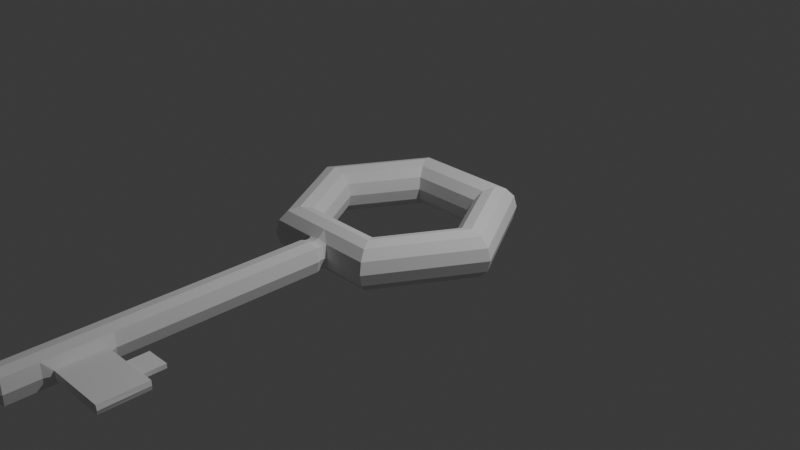 # Source: key.blend  (saved by Blender 4.3.34; exported with 4.5.12 LTS)
import bpy
from mathutils import Matrix  # noqa: F401  (used for matrix-valued properties, if any)

bpy.ops.wm.read_factory_settings(use_empty=True)
scene = bpy.context.scene
scene.name = 'Scene'

# ---- collections
col_collection = bpy.data.collections.new('Collection'); scene.collection.children.link(col_collection)

# ---- world
world_world = bpy.data.worlds.new('World'); scene.world = world_world
world_world.use_nodes = True; world_world.node_tree.nodes.clear()
_N = world_world.node_tree.nodes; _L = world_world.node_tree.links
n0 = _N.new('ShaderNodeOutputWorld'); n0.name = 'World Output'; n0.location = (300, 300)
n1 = _N.new('ShaderNodeBackground'); n1.name = 'Background'; n1.location = (10, 300)
n1.inputs[0].default_value = (0.05088, 0.05088, 0.05088, 1.0)
_L.new(n1.outputs[0], n0.inputs[0])
n0.is_active_output = True
world_world.color = (0.05088, 0.05088, 0.05088)
world_world.sun_shadow_jitter_overblur = 0.0

# ---- cameras
cam_camera = bpy.data.cameras.new('Camera')
cam_camera.clip_end = 100.0
cam_camera.ortho_scale = 7.314

# ---- lights
light_light = bpy.data.lights.new('Light', 'POINT')
light_light.energy = 1000.0
light_light.shadow_soft_size = 0.1

# ---- meshes
me_torus = bpy.data.meshes.new('Torus')
me_torus.from_pydata([(0.625, 1.083, 0.0), (0.6083, 1.054, 0.125), (0.5625, 0.9743, 0.2165), (0.5, 0.866, 0.25), (0.4375, 0.7578, 0.2165), (0.3917, 0.6785, 0.125), (0.375, 0.6495, 0.0), (0.6083, 1.054, -0.125), (0.5625, 0.9743, -0.2165), (0.5, 0.866, -0.25), (0.4375, 0.7578, -0.2165), (1.25, 1.093e-07, 0.0), (1.217, 1.064e-07, 0.125), (1.125, 9.835e-08, 0.2165), (1.0, 8.742e-08, 0.25), (0.875, 7.649e-08, 0.2165), (0.7835, 6.85e-08, 0.125), (0.75, 6.557e-08, 0.0), (0.3917, 0.6785, -0.125), (1.217, 1.064e-07, -0.125), (1.125, 9.835e-08, -0.2165), (-0.625, 1.083, 0.0), (-0.6083, 1.054, 0.125), (-0.5625, 0.9743, 0.2165), (-0.5, 0.866, 0.25), (-0.4375, 0.7578, 0.2165), (-0.3917, 0.6785, 0.125), (-0.375, 0.6495, 0.0), (1.0, 8.742e-08, -0.25), (0.875, 7.649e-08, -0.2165), (0.7835, 6.85e-08, -0.125), (-1.25, 1.093e-07, 0.0), (-1.217, 1.064e-07, 0.125), (-1.125, 9.835e-08, 0.2165), (-1.0, 8.742e-08, 0.25), (-0.875, 7.649e-08, 0.2165), (-0.7835, 6.85e-08, 0.125), (-0.75, 6.557e-08, 0.0), (-0.6083, 1.054, -0.125), (-0.5625, 0.9743, -0.2165), (-0.5, 0.866, -0.25), (-0.4375, 0.7578, -0.2165), (-0.3917, 0.6785, -0.125), (-0.625, -1.083, 0.0), (-0.6083, -1.054, 0.125), (-0.5625, -0.9743, 0.2165), (-0.5, -0.866, 0.25), (-0.4375, -0.7578, 0.2165), (-0.3917, -0.6785, 0.125), (-0.375, -0.6495, 0.0), (-1.217, 1.064e-07, -0.125), (-1.125, 9.835e-08, -0.2165), (-1.0, 8.742e-08, -0.25), (0.625, -1.083, 0.0), (0.6083, -1.054, 0.125), (0.5625, -0.9743, 0.2165), (0.5, -0.866, 0.25), (0.4375, -0.7578, 0.2165), (0.3917, -0.6785, 0.125), (0.375, -0.6495, 0.0), (-0.875, 7.649e-08, -0.2165), (-0.7835, 6.85e-08, -0.125), (-0.6083, -1.054, -0.125), (-0.5625, -0.9743, -0.2165), (0.0, -1.054, 0.1479), (0.0, -0.9743, 0.2165), (0.0, -0.866, 0.25), (0.0, -0.7578, 0.2165), (0.0, -0.6785, 0.125), (0.0, -0.6495, 0.0), (-0.5, -0.866, -0.25), (-0.4375, -0.7578, -0.2165), (-0.3917, -0.6785, -0.125), (0.6083, -1.054, -0.125), (0.5625, -0.9743, -0.2165), (-0.1156, -1.054, 0.125), (0.0, 1.083, 0.0), (0.0, 1.054, 0.125), (0.0, 0.9743, 0.2165), (0.0, 0.866, 0.25), (-2.98e-08, 0.7578, 0.2165), (-2.98e-08, 0.6785, 0.125), (0.0, 0.6495, 0.0), (0.5, -0.866, -0.25), (0.4375, -0.7578, -0.2165), (0.3917, -0.6785, -0.125), (0.0, -1.054, -0.1479), (0.0, -0.9743, -0.2165), (0.0, -0.866, -0.25), (0.1156, -1.054, 0.125), (0.0, -0.7578, -0.2165), (0.0, -0.6785, -0.125), (-0.1061, -1.087, 0.1147), (0.0, -1.087, 0.1357), (-0.1156, -1.054, -0.125), (0.1061, -1.087, 0.1147), (0.0, 1.054, -0.125), (-0.1061, -1.128, 0.1147), (0.0, -1.128, 0.1357), (0.0, 0.9743, -0.2165), (0.0, 0.866, -0.25), (0.1061, -1.128, 0.1147), (-2.98e-08, 0.7578, -0.2165), (-2.98e-08, 0.6785, -0.125), (-0.1175, -1.171, 0.127), (1.314e-10, -1.171, 0.1503), (0.1156, -1.054, -0.125), (-0.1061, -1.087, -0.1147), (0.1175, -1.171, 0.127), (0.0, -1.087, -0.1357), (0.1061, -1.087, -0.1147), (1.314e-10, -1.188, 0.0), (-0.1175, -1.171, 0.127), (1.314e-10, -1.171, 0.1503), (-0.1061, -1.128, -0.1147), (0.0, -1.128, -0.1357), (0.1175, -1.171, 0.127), (0.1061, -1.128, -0.1147), (-0.1175, -1.171, -0.127), (1.314e-10, -1.171, -0.1503), (1.314e-10, -4.372, 0.0), (0.1175, -1.171, -0.127), (-0.08195, -4.36, 0.08829), (1.314e-10, -4.361, 0.1046), (0.08195, -4.36, 0.08829), (-0.1175, -1.171, -0.127), (1.314e-10, -1.171, -0.1503), (-0.1528, -1.076, 0.0), (0.1528, -1.076, 0.0), (-0.1402, -1.108, 0.0), (0.1402, -1.108, 0.0), (-0.1402, -1.149, 0.0), (0.1402, -1.149, 0.0), (-0.1553, -1.184, 0.0), (0.1553, -1.184, 0.0), (-0.1553, -1.184, 0.0), (0.1553, -1.184, 0.0), (-0.1083, -4.371, 0.0), (0.1083, -4.371, 0.0), (0.1175, -1.171, -0.127), (-0.08195, -4.36, -0.08829), (1.314e-10, -4.361, -0.1046), (0.08195, -4.36, -0.08829), (-0.1175, -4.304, -0.127), (1.314e-10, -4.304, -0.1503), (0.1175, -4.304, -0.127), (-0.1175, -4.304, 0.127), (1.314e-10, -4.304, 0.1503), (0.1175, -4.304, 0.127), (-0.1553, -4.317, 0.0), (0.1553, -4.317, 0.0), (-0.1175, -3.97, -0.127), (1.314e-10, -3.97, -0.1503), (0.1746, -3.892, -0.04455), (1.314e-10, -3.97, 0.1503), (0.1746, -3.892, 0.04455), (-0.1175, -3.97, 0.127), (0.1903, -3.896, 0.0), (-0.1553, -3.983, 0.0), (-0.1175, -3.315, -0.127), (0.1746, -3.41, -0.04455), (0.1746, -3.41, 0.04455), (-0.1175, -3.315, 0.127), (1.314e-10, -3.315, -0.1503), (1.314e-10, -3.315, 0.1503), (0.1553, -3.328, 0.0), (-0.1553, -3.328, 0.0), (0.1175, -3.97, 0.127), (0.1553, -3.983, 0.0), (0.1175, -3.97, -0.127), (0.1175, -3.315, -0.127), (0.1175, -3.315, 0.127), (0.1855, -3.415, 0.0), (0.8261, -3.411, 0.0), (0.8309, -3.893, 0.0), (0.8152, -3.889, 0.04455), (0.8152, -3.889, -0.04455), (0.8152, -3.407, -0.04455), (0.8152, -3.407, 0.04455), (0.6699, -3.41, 0.02172), (0.6699, -3.412, 0.0), (0.6928, -3.889, 0.04455), (0.6928, -3.889, -0.04455), (0.6928, -3.894, 0.0), (0.6699, -3.41, -0.02172), (0.4169, -3.413, 0.0), (0.394, -3.895, 0.0), (0.4169, -3.411, -0.02172), (0.4169, -3.411, 0.02172), (0.394, -3.891, 0.04455), (0.394, -3.891, -0.04455), (0.394, -3.409, 0.04455), (0.6928, -3.408, 0.04455), (0.6928, -3.412, 0.0), (0.6928, -3.408, -0.04455), (0.394, -3.409, -0.04455), (0.394, -3.413, 0.0), (0.6687, -3.177, 8.819e-10), (0.4158, -3.178, 8.819e-10), (0.4158, -3.176, 0.02172), (0.6687, -3.174, 0.02172), (0.6687, -3.174, -0.02172), (0.4158, -3.176, -0.02172)], [], [(76, 77, 1, 0), (78, 79, 3, 2), (80, 81, 5, 4), (83, 88, 90, 84), (63, 70, 88, 87), (103, 18, 6, 82), (0, 1, 12, 11), (2, 3, 14, 13), (4, 5, 16, 15), (76, 0, 7, 96), (8, 20, 28, 9), (0, 11, 19, 7), (76, 21, 22, 77), (77, 22, 23, 78), (78, 23, 24, 79), (79, 24, 25, 80), (80, 25, 26, 81), (81, 26, 27, 82), (72, 49, 69, 91), (70, 71, 90, 88), (94, 87, 86), (9, 28, 29, 10), (100, 9, 10, 102), (96, 7, 8, 99), (21, 31, 32, 22), (22, 32, 33, 23), (23, 33, 34, 24), (24, 34, 35, 25), (25, 35, 36, 26), (26, 36, 37, 27), (76, 96, 38, 21), (96, 99, 39, 38), (99, 100, 40, 39), (100, 102, 41, 40), (103, 82, 27, 42), (102, 103, 42, 41), (31, 43, 44, 32), (32, 44, 45, 33), (33, 45, 46, 34), (34, 46, 47, 35), (35, 47, 48, 36), (36, 48, 49, 37), (21, 38, 50, 31), (38, 39, 51, 50), (39, 40, 52, 51), (40, 41, 60, 52), (42, 27, 37, 61), (41, 42, 61, 60), (11, 12, 54, 53), (13, 14, 56, 55), (15, 16, 58, 57), (31, 50, 62, 43), (51, 52, 70, 63), (60, 61, 72, 71), (128, 130, 110, 106), (19, 73, 74, 20), (29, 84, 85, 30), (58, 59, 69, 68), (89, 65, 64), (55, 56, 66, 65), (12, 13, 55, 54), (14, 15, 57, 56), (16, 17, 59, 58), (50, 51, 63, 62), (52, 60, 71, 70), (61, 37, 49, 72), (106, 110, 109, 86), (106, 86, 87), (11, 53, 73, 19), (57, 58, 68, 67), (53, 54, 89, 128), (56, 57, 67, 66), (84, 90, 91, 85), (30, 85, 59, 17), (28, 83, 84, 29), (74, 87, 88, 83), (85, 91, 69, 59), (20, 74, 83, 28), (48, 68, 69, 49), (47, 67, 68, 48), (46, 66, 67, 47), (45, 65, 66, 46), (75, 64, 65), (53, 128, 106, 73), (117, 121, 119, 115), (169, 145, 144, 152), (10, 29, 30, 18), (99, 8, 9, 100), (5, 6, 17, 16), (3, 4, 15, 14), (1, 2, 13, 12), (7, 19, 20, 8), (18, 30, 17, 6), (71, 72, 91, 90), (81, 82, 6, 5), (79, 80, 4, 3), (77, 78, 2, 1), (102, 10, 18, 103), (109, 115, 114, 107), (168, 150, 145, 169), (142, 138, 120, 141), (73, 106, 87, 74), (152, 144, 143, 151), (140, 141, 120, 137), (89, 64, 93, 95), (128, 89, 95, 130), (110, 117, 115, 109), (64, 75, 92, 93), (125, 135, 111, 126), (139, 126, 111, 136), (107, 114, 131, 129), (98, 97, 104, 105), (95, 93, 98, 101), (130, 95, 101, 132), (115, 119, 118, 114), (93, 92, 97, 98), (62, 94, 127, 43), (151, 143, 149, 158), (94, 107, 129, 127), (101, 98, 105, 108), (132, 101, 108, 134), (130, 132, 117, 110), (167, 154, 147, 148), (168, 167, 148, 150), (154, 156, 146, 147), (54, 55, 65, 89), (44, 75, 65, 45), (124, 123, 120, 138), (122, 137, 120, 123), (156, 158, 149, 146), (116, 136, 111, 113), (112, 113, 111, 135), (114, 118, 133, 131), (97, 131, 133, 104), (62, 63, 87, 94), (92, 129, 131, 97), (132, 134, 121, 117), (75, 127, 129, 92), (86, 109, 107, 94), (44, 43, 127, 75), (141, 140, 143, 144), (142, 141, 144, 145), (122, 123, 147, 146), (123, 124, 148, 147), (137, 122, 146, 149), (124, 138, 150, 148), (138, 142, 145, 150), (140, 137, 149, 143), (162, 166, 158, 156), (164, 162, 156, 154), (192, 181, 175, 178), (171, 164, 154, 167), (159, 151, 158, 166), (163, 152, 151, 159), (193, 192, 178, 173), (170, 169, 152, 163), (139, 170, 163, 126), (136, 165, 170, 139), (126, 163, 159, 125), (125, 159, 166, 135), (116, 113, 164, 171), (136, 116, 171, 165), (113, 112, 162, 164), (112, 135, 166, 162), (157, 155, 167, 168), (153, 157, 168, 169), (160, 153, 169, 170), (155, 161, 171, 167), (172, 160, 170, 165), (161, 172, 165, 171), (173, 178, 175, 174), (173, 174, 176, 177), (183, 182, 176, 174), (194, 193, 173, 177), (182, 194, 177, 176), (181, 183, 174, 175), (189, 186, 183, 181), (190, 195, 194, 182), (179, 180, 197, 200), (186, 190, 182, 183), (185, 188, 199, 198), (191, 189, 181, 192), (161, 155, 189, 191), (172, 161, 191, 196), (157, 153, 190, 186), (160, 172, 196, 195), (153, 160, 195, 190), (155, 157, 186, 189), (179, 188, 191, 192), (184, 180, 193, 194), (180, 179, 192, 193), (187, 184, 194, 195), (188, 185, 196, 191), (185, 187, 195, 196), (202, 198, 197, 201), (198, 199, 200, 197), (188, 179, 200, 199), (187, 185, 198, 202), (184, 187, 202, 201), (180, 184, 201, 197)])
_uv = me_torus.uv_layers.new(name='UVMap')
_uv.uv.foreach_set('vector', [0.75, 0.5, 0.75, 0.5833, 0.8333, 0.5833, 0.8333, 0.5, 0.75, 0.6667, 0.75, 0.75, 0.8333, 0.75, 0.8333, 0.6667, 0.75, 0.8333, 0.75, 0.9167, 0.8333, 0.9167, 0.8333, 0.8333, 0.1667, 0.75, 0.25, 0.75, 0.25, 0.8333, 0.1667, 0.8333, 0.1667, 0.6667, 0.1667, 0.75, 0.25, 0.75, 0.25, 0.6667, 0.75, 0.9167, 0.8333, 0.9167, 0.8333, 1.0, 0.75, 1.0, 0.8333, 0.5, 0.8333, 0.5833, 1.0, 0.5833, 1.0, 0.5, 0.8333, 0.6667, 0.8333, 0.75, 1.0, 0.75, 1.0, 0.6667, 0.8333, 0.8333, 0.8333, 0.9167, 1.0, 0.9167, 1.0, 0.8333, 0.75, 0.5, 0.8333, 0.5, 0.8333, 0.5833, 0.75, 0.5833, 0.8333, 0.6667, 1.0, 0.6667, 1.0, 0.75, 0.8333, 0.75, 0.8333, 0.5, 1.0, 0.5, 1.0, 0.5833, 0.8333, 0.5833, 0.75, 0.5, 0.8333, 0.5, 0.8333, 0.5833, 0.75, 0.5833, 0.75, 0.5833, 0.8333, 0.5833, 0.8333, 0.6667, 0.75, 0.6667, 0.75, 0.6667, 0.8333, 0.6667, 0.8333, 0.75, 0.75, 0.75, 0.75, 0.75, 0.8333, 0.75, 0.8333, 0.8333, 0.75, 0.8333, 0.75, 0.8333, 0.8333, 0.8333, 0.8333, 0.9167, 0.75, 0.9167, 0.75, 0.9167, 0.8333, 0.9167, 0.8333, 1.0, 0.75, 1.0, 0.1667, 0.9167, 0.1667, 1.0, 0.25, 1.0, 0.25, 0.9167, 0.1667, 0.75, 0.1667, 0.8333, 0.25, 0.8333, 0.25, 0.75, 0.2342, 0.5833, 0.25, 0.6667, 0.25, 0.5833, 0.8333, 0.75, 1.0, 0.75, 1.0, 0.8333, 0.8333, 0.8333, 0.75, 0.75, 0.8333, 0.75, 0.8333, 0.8333, 0.75, 0.8333, 0.75, 0.5833, 0.8333, 0.5833, 0.8333, 0.6667, 0.75, 0.6667, 0.8333, 0.5, 1.0, 0.5, 1.0, 0.5833, 0.8333, 0.5833, 0.8333, 0.5833, 1.0, 0.5833, 1.0, 0.6667, 0.8333, 0.6667, 0.8333, 0.6667, 1.0, 0.6667, 1.0, 0.75, 0.8333, 0.75, 0.8333, 0.75, 1.0, 0.75, 1.0, 0.8333, 0.8333, 0.8333, 0.8333, 0.8333, 1.0, 0.8333, 1.0, 0.9167, 0.8333, 0.9167, 0.8333, 0.9167, 1.0, 0.9167, 1.0, 1.0, 0.8333, 1.0, 0.75, 0.5, 0.75, 0.5833, 0.8333, 0.5833, 0.8333, 0.5, 0.75, 0.5833, 0.75, 0.6667, 0.8333, 0.6667, 0.8333, 0.5833, 0.75, 0.6667, 0.75, 0.75, 0.8333, 0.75, 0.8333, 0.6667, 0.75, 0.75, 0.75, 0.8333, 0.8333, 0.8333, 0.8333, 0.75, 0.75, 0.9167, 0.75, 1.0, 0.8333, 1.0, 0.8333, 0.9167, 0.75, 0.8333, 0.75, 0.9167, 0.8333, 0.9167, 0.8333, 0.8333, -1.11e-16, 0.5, 0.1667, 0.5, 0.1667, 0.5833, -1.11e-16, 0.5833, -1.11e-16, 0.5833, 0.1667, 0.5833, 0.1667, 0.6667, -1.11e-16, 0.6667, -1.11e-16, 0.6667, 0.1667, 0.6667, 0.1667, 0.75, -1.11e-16, 0.75, -1.11e-16, 0.75, 0.1667, 0.75, 0.1667, 0.8333, -1.11e-16, 0.8333, -1.11e-16, 0.8333, 0.1667, 0.8333, 0.1667, 0.9167, -1.11e-16, 0.9167, -1.11e-16, 0.9167, 0.1667, 0.9167, 0.1667, 1.0, -1.11e-16, 1.0, 0.8333, 0.5, 0.8333, 0.5833, 1.0, 0.5833, 1.0, 0.5, 0.8333, 0.5833, 0.8333, 0.6667, 1.0, 0.6667, 1.0, 0.5833, 0.8333, 0.6667, 0.8333, 0.75, 1.0, 0.75, 1.0, 0.6667, 0.8333, 0.75, 0.8333, 0.8333, 1.0, 0.8333, 1.0, 0.75, 0.8333, 0.9167, 0.8333, 1.0, 1.0, 1.0, 1.0, 0.9167, 0.8333, 0.8333, 0.8333, 0.9167, 1.0, 0.9167, 1.0, 0.8333, -1.11e-16, 0.5, -1.11e-16, 0.5833, 0.1667, 0.5833, 0.1667, 0.5, -1.11e-16, 0.6667, -1.11e-16, 0.75, 0.1667, 0.75, 0.1667, 0.6667, -1.11e-16, 0.8333, -1.11e-16, 0.9167, 0.1667, 0.9167, 0.1667, 0.8333, -1.11e-16, 0.5, -1.11e-16, 0.5833, 0.1667, 0.5833, 0.1667, 0.5, -1.11e-16, 0.6667, -1.11e-16, 0.75, 0.1667, 0.75, 0.1667, 0.6667, -1.11e-16, 0.8333, -1.11e-16, 0.9167, 0.1667, 0.9167, 0.1667, 0.8333, 0.2342, 0.5008, 0.2342, 0.5008, 0.2342, 0.5833, 0.2342, 0.5833, -1.11e-16, 0.5833, 0.1667, 0.5833, 0.1667, 0.6667, -1.11e-16, 0.6667, -1.11e-16, 0.8333, 0.1667, 0.8333, 0.1667, 0.9167, -1.11e-16, 0.9167, 0.1667, 0.9167, 0.1667, 1.0, 0.25, 1.0, 0.25, 0.9167, 0.2342, 0.5833, 0.25, 0.6667, 0.25, 0.5833, 0.1667, 0.6667, 0.1667, 0.75, 0.25, 0.75, 0.25, 0.6667, -1.11e-16, 0.5833, -1.11e-16, 0.6667, 0.1667, 0.6667, 0.1667, 0.5833, -1.11e-16, 0.75, -1.11e-16, 0.8333, 0.1667, 0.8333, 0.1667, 0.75, -1.11e-16, 0.9167, -1.11e-16, 1.0, 0.1667, 1.0, 0.1667, 0.9167, -1.11e-16, 0.5833, -1.11e-16, 0.6667, 0.1667, 0.6667, 0.1667, 0.5833, -1.11e-16, 0.75, -1.11e-16, 0.8333, 0.1667, 0.8333, 0.1667, 0.75, -1.11e-16, 0.9167, -1.11e-16, 1.0, 0.1667, 1.0, 0.1667, 0.9167, 0.2342, 0.5833, 0.2342, 0.5833, 0.25, 0.5833, 0.25, 0.5833, 0.2342, 0.5833, 0.25, 0.5833, 0.25, 0.6667, -1.11e-16, 0.5, 0.1667, 0.5, 0.1667, 0.5833, -1.11e-16, 0.5833, 0.1667, 0.8333, 0.1667, 0.9167, 0.25, 0.9167, 0.25, 0.8333, 0.1667, 0.5, 0.1667, 0.5833, 0.2342, 0.5833, 0.2342, 0.5008, 0.1667, 0.75, 0.1667, 0.8333, 0.25, 0.8333, 0.25, 0.75, 0.1667, 0.8333, 0.25, 0.8333, 0.25, 0.9167, 0.1667, 0.9167, -1.11e-16, 0.9167, 0.1667, 0.9167, 0.1667, 1.0, -1.11e-16, 1.0, -1.11e-16, 0.75, 0.1667, 0.75, 0.1667, 0.8333, -1.11e-16, 0.8333, 0.1667, 0.6667, 0.25, 0.6667, 0.25, 0.75, 0.1667, 0.75, 0.1667, 0.9167, 0.25, 0.9167, 0.25, 1.0, 0.1667, 1.0, -1.11e-16, 0.6667, 0.1667, 0.6667, 0.1667, 0.75, -1.11e-16, 0.75, 0.1667, 0.9167, 0.25, 0.9167, 0.25, 1.0, 0.1667, 1.0, 0.1667, 0.8333, 0.25, 0.8333, 0.25, 0.9167, 0.1667, 0.9167, 0.1667, 0.75, 0.25, 0.75, 0.25, 0.8333, 0.1667, 0.8333, 0.1667, 0.6667, 0.25, 0.6667, 0.25, 0.75, 0.1667, 0.75, 0.2342, 0.5833, 0.25, 0.5833, 0.25, 0.6667, 0.1667, 0.5, 0.2342, 0.5008, 0.2342, 0.5833, 0.1667, 0.5833, 0.2342, 0.5833, 0.2342, 0.5833, 0.25, 0.5833, 0.25, 0.5833, 0.2342, 0.5833, 0.2342, 0.5833, 0.25, 0.5833, 0.25, 0.5833, 0.8333, 0.8333, 1.0, 0.8333, 1.0, 0.9167, 0.8333, 0.9167, 0.75, 0.6667, 0.8333, 0.6667, 0.8333, 0.75, 0.75, 0.75, 0.8333, 0.9167, 0.8333, 1.0, 1.0, 1.0, 1.0, 0.9167, 0.8333, 0.75, 0.8333, 0.8333, 1.0, 0.8333, 1.0, 0.75, 0.8333, 0.5833, 0.8333, 0.6667, 1.0, 0.6667, 1.0, 0.5833, 0.8333, 0.5833, 1.0, 0.5833, 1.0, 0.6667, 0.8333, 0.6667, 0.8333, 0.9167, 1.0, 0.9167, 1.0, 1.0, 0.8333, 1.0, 0.1667, 0.8333, 0.1667, 0.9167, 0.25, 0.9167, 0.25, 0.8333, 0.75, 0.9167, 0.75, 1.0, 0.8333, 1.0, 0.8333, 0.9167, 0.75, 0.75, 0.75, 0.8333, 0.8333, 0.8333, 0.8333, 0.75, 0.75, 0.5833, 0.75, 0.6667, 0.8333, 0.6667, 0.8333, 0.5833, 0.75, 0.8333, 0.8333, 0.8333, 0.8333, 0.9167, 0.75, 0.9167, 0.25, 0.5833, 0.25, 0.5833, 0.2342, 0.5833, 0.2342, 0.5833, 0.2342, 0.5008, 0.2342, 0.5008, 0.2342, 0.5833, 0.2342, 0.5833, 0.2399, 0.5549, 0.239, 0.5005, 0.25, 0.5, 0.25, 0.558, 0.1667, 0.5833, 0.2342, 0.5833, 0.25, 0.6667, 0.1667, 0.6667, 0.25, 0.5833, 0.25, 0.5833, 0.2342, 0.5833, 0.2342, 0.5833, 0.2399, 0.5549, 0.25, 0.558, 0.25, 0.5, 0.239, 0.5005, 0.2342, 0.5833, 0.25, 0.5833, 0.25, 0.5833, 0.2342, 0.5833, 0.2342, 0.5008, 0.2342, 0.5833, 0.2342, 0.5833, 0.2342, 0.5008, 0.2342, 0.5833, 0.2342, 0.5833, 0.25, 0.5833, 0.25, 0.5833, 0.25, 0.5833, 0.2342, 0.5833, 0.2342, 0.5833, 0.25, 0.5833, 0.2342, 0.5833, 0.2342, 0.5008, 0.25, 0.5, 0.25, 0.5833, 0.2342, 0.5833, 0.25, 0.5833, 0.25, 0.5, 0.2342, 0.5008, 0.2342, 0.5833, 0.2342, 0.5833, 0.2342, 0.5008, 0.2342, 0.5008, 0.25, 0.5833, 0.2342, 0.5833, 0.2342, 0.5833, 0.25, 0.5833, 0.2342, 0.5833, 0.25, 0.5833, 0.25, 0.5833, 0.2342, 0.5833, 0.2342, 0.5008, 0.2342, 0.5833, 0.2342, 0.5833, 0.2342, 0.5008, 0.25, 0.5833, 0.25, 0.5833, 0.2342, 0.5833, 0.2342, 0.5833, 0.25, 0.5833, 0.2342, 0.5833, 0.2342, 0.5833, 0.25, 0.5833, 0.1667, 0.5833, 0.2342, 0.5833, 0.2342, 0.5008, 0.1667, 0.5, 0.2342, 0.5833, 0.2342, 0.5833, 0.2342, 0.5008, 0.2342, 0.5008, 0.2342, 0.5833, 0.2342, 0.5833, 0.2342, 0.5008, 0.2342, 0.5008, 0.2342, 0.5833, 0.25, 0.5833, 0.25, 0.5833, 0.2342, 0.5833, 0.2342, 0.5008, 0.2342, 0.5833, 0.2342, 0.5833, 0.2342, 0.5008, 0.2342, 0.5008, 0.2342, 0.5008, 0.2342, 0.5833, 0.2342, 0.5833, 0.2342, 0.5833, 0.25, 0.5833, 0.25, 0.5833, 0.2342, 0.5833, 0.2342, 0.5008, 0.2342, 0.5833, 0.2342, 0.5833, 0.2342, 0.5008, 0.25, 0.5833, 0.2342, 0.5833, 0.2342, 0.5833, 0.25, 0.5833, 0.1667, 0.5833, 0.1667, 0.6667, 0.25, 0.6667, 0.2342, 0.5833, 0.1667, 0.5833, 0.2342, 0.5833, 0.25, 0.6667, 0.1667, 0.6667, 0.2399, 0.5549, 0.25, 0.558, 0.25, 0.5, 0.239, 0.5005, 0.2399, 0.5549, 0.239, 0.5005, 0.25, 0.5, 0.25, 0.558, 0.2342, 0.5833, 0.2342, 0.5008, 0.2342, 0.5008, 0.2342, 0.5833, 0.2342, 0.5833, 0.2342, 0.5008, 0.25, 0.5, 0.25, 0.5833, 0.2342, 0.5833, 0.25, 0.5833, 0.25, 0.5, 0.2342, 0.5008, 0.2342, 0.5833, 0.2342, 0.5833, 0.2342, 0.5008, 0.2342, 0.5008, 0.2342, 0.5833, 0.2342, 0.5008, 0.2342, 0.5008, 0.2342, 0.5833, 0.1667, 0.5833, 0.1667, 0.6667, 0.25, 0.6667, 0.2342, 0.5833, 0.2342, 0.5833, 0.2342, 0.5008, 0.2342, 0.5008, 0.2342, 0.5833, 0.2342, 0.5008, 0.2342, 0.5008, 0.2342, 0.5833, 0.2342, 0.5833, 0.2342, 0.5833, 0.2342, 0.5008, 0.2342, 0.5008, 0.2342, 0.5833, 0.25, 0.5833, 0.25, 0.5833, 0.2342, 0.5833, 0.2342, 0.5833, 0.1667, 0.5833, 0.1667, 0.5, 0.2342, 0.5008, 0.2342, 0.5833, 0.25, 0.558, 0.2399, 0.5549, 0.2342, 0.5833, 0.25, 0.5833, 0.2399, 0.5549, 0.25, 0.558, 0.25, 0.5833, 0.2342, 0.5833, 0.2399, 0.5549, 0.25, 0.558, 0.25, 0.5833, 0.2342, 0.5833, 0.25, 0.558, 0.2399, 0.5549, 0.2342, 0.5833, 0.25, 0.5833, 0.239, 0.5005, 0.2399, 0.5549, 0.2342, 0.5833, 0.2342, 0.5008, 0.2399, 0.5549, 0.239, 0.5005, 0.2342, 0.5008, 0.2342, 0.5833, 0.239, 0.5005, 0.2399, 0.5549, 0.2342, 0.5833, 0.2342, 0.5008, 0.2399, 0.5549, 0.239, 0.5005, 0.2342, 0.5008, 0.2342, 0.5833, 0.2342, 0.5833, 0.2342, 0.5008, 0.2342, 0.5008, 0.2342, 0.5833, 0.25, 0.5833, 0.2342, 0.5833, 0.2342, 0.5833, 0.25, 0.5833, 0.2342, 0.5298, 0.2342, 0.5298, 0.2342, 0.5298, 0.2342, 0.5298, 0.2342, 0.5833, 0.25, 0.5833, 0.25, 0.5833, 0.2342, 0.5833, 0.2342, 0.5833, 0.2342, 0.5833, 0.2342, 0.5008, 0.2342, 0.5008, 0.25, 0.5833, 0.25, 0.5833, 0.2342, 0.5833, 0.2342, 0.5833, 0.2342, 0.5013, 0.2342, 0.5298, 0.2342, 0.5298, 0.2342, 0.5013, 0.2342, 0.5833, 0.2342, 0.5833, 0.25, 0.5833, 0.25, 0.5833, 0.2342, 0.5833, 0.2342, 0.5833, 0.25, 0.5833, 0.25, 0.5833, 0.2342, 0.5008, 0.2342, 0.5008, 0.2342, 0.5833, 0.2342, 0.5833, 0.25, 0.5833, 0.25, 0.5833, 0.2342, 0.5833, 0.2342, 0.5833, 0.2342, 0.5833, 0.2342, 0.5833, 0.2342, 0.5008, 0.2342, 0.5008, 0.2342, 0.5833, 0.25, 0.5833, 0.25, 0.5833, 0.2342, 0.5833, 0.2342, 0.5008, 0.2342, 0.5833, 0.2342, 0.5833, 0.2342, 0.5008, 0.25, 0.5833, 0.2342, 0.5833, 0.2342, 0.5833, 0.25, 0.5833, 0.2342, 0.5833, 0.2342, 0.5008, 0.2342, 0.5008, 0.2342, 0.5833, 0.2342, 0.5004, 0.2342, 0.5298, 0.2342, 0.5833, 0.2342, 0.5008, 0.2342, 0.5298, 0.2342, 0.5004, 0.2342, 0.5008, 0.2342, 0.5833, 0.2342, 0.5298, 0.2342, 0.5298, 0.2342, 0.5833, 0.2342, 0.5833, 0.2342, 0.5298, 0.2342, 0.5298, 0.2342, 0.5833, 0.2342, 0.5833, 0.2342, 0.5013, 0.2342, 0.5298, 0.2342, 0.5833, 0.2342, 0.5008, 0.2342, 0.5298, 0.2342, 0.5013, 0.2342, 0.5008, 0.2342, 0.5833, 0.2342, 0.5013, 0.2342, 0.5298, 0.2342, 0.5298, 0.2342, 0.5004, 0.2342, 0.5013, 0.2342, 0.5004, 0.2342, 0.5298, 0.2342, 0.5298, 0.2342, 0.5004, 0.2342, 0.5298, 0.2342, 0.5298, 0.2342, 0.5004, 0.2342, 0.5298, 0.2342, 0.5013, 0.2342, 0.5013, 0.2342, 0.5298, 0.2342, 0.5298, 0.2342, 0.5298, 0.2342, 0.5298, 0.2342, 0.5298, 0.2342, 0.5298, 0.2342, 0.5004, 0.2342, 0.5004, 0.2342, 0.5298, 0.2342, 0.5298, 0.2342, 0.5004, 0.2342, 0.5004, 0.2342, 0.5298, 0.2342, 0.5298, 0.2342, 0.5298, 0.2342, 0.5298, 0.2342, 0.5298, 0.2342, 0.5152, 0.2342, 0.5013, 0.2342, 0.5013, 0.2342, 0.5152, 0.2342, 0.5004, 0.2342, 0.5298, 0.2342, 0.5298, 0.2342, 0.5004, 0.2342, 0.5013, 0.2342, 0.5152, 0.2342, 0.5152, 0.2342, 0.5013, 0.2342, 0.5298, 0.2342, 0.5298, 0.2342, 0.5298, 0.2342, 0.5298, 0.2342, 0.5298, 0.2342, 0.5298, 0.2342, 0.5298, 0.2342, 0.5298, 0.2342, 0.5013, 0.2342, 0.5298, 0.2342, 0.5298, 0.2342, 0.5013, 0.2342, 0.5004, 0.2342, 0.5298, 0.2342, 0.5298, 0.2342, 0.5004, 0.2342, 0.5298, 0.2342, 0.5013, 0.2342, 0.5013, 0.2342, 0.5298, 0.2342, 0.5298, 0.2342, 0.5298, 0.2342, 0.5298, 0.2342, 0.5298, 0.2342, 0.5298, 0.2342, 0.5004, 0.2342, 0.5004, 0.2342, 0.5298, 0.2342, 0.5152, 0.2342, 0.5152, 0.2342, 0.5298, 0.2342, 0.5298, 0.2342, 0.5152, 0.2342, 0.5013, 0.2342, 0.5013, 0.2342, 0.5298, 0.2342, 0.5013, 0.2342, 0.5152, 0.2342, 0.5298, 0.2342, 0.5013, 0.2342, 0.5152, 0.2342, 0.5152, 0.2342, 0.5298, 0.2342, 0.5298, 0.2342, 0.5152, 0.2342, 0.5013, 0.2342, 0.5013, 0.2342, 0.5298, 0.2342, 0.5013, 0.2342, 0.5152, 0.2342, 0.5298, 0.2342, 0.5013, 0.2342, 0.5152, 0.2342, 0.5013, 0.2342, 0.5013, 0.2342, 0.5152, 0.2342, 0.5013, 0.2342, 0.5152, 0.2342, 0.5152, 0.2342, 0.5013, 0.2342, 0.5152, 0.2342, 0.5152, 0.2342, 0.5152, 0.2342, 0.5152, 0.2342, 0.5152, 0.2342, 0.5013, 0.2342, 0.5013, 0.2342, 0.5152, 0.2342, 0.5152, 0.2342, 0.5152, 0.2342, 0.5152, 0.2342, 0.5152, 0.2342, 0.5013, 0.2342, 0.5152, 0.2342, 0.5152, 0.2342, 0.5013])
me_torus.update()

# ---- objects
ob_light = bpy.data.objects.new('Light', light_light)
ob_camera = bpy.data.objects.new('Camera', cam_camera)
ob_torus = bpy.data.objects.new('Torus', me_torus)

# ---- transforms, parenting, visibility, modifiers, constraints
ob_light.location = (4.076, 1.005, 5.904)
ob_light.rotation_euler = (0.6503, 0.05522, 1.866)
ob_light.lock_rotations_4d = False
ob_light.empty_display_type = 'ARROWS'
ob_light.color = (0.0, 0.0, 0.0, 0.0)
ob_light.lineart.crease_threshold = 0.0
ob_camera.location = (7.359, -6.926, 4.958)
ob_camera.rotation_euler = (1.109, 0.0, 0.8149)
ob_camera.lock_rotations_4d = False
ob_camera.empty_display_type = 'ARROWS'
ob_camera.color = (0.0, 0.0, 0.0, 0.0)
ob_camera.display_type = 'WIRE'
ob_camera.lineart.crease_threshold = 0.0
ob_torus.location = (0.0, 0.0, 0.0)

# ---- collection membership
col_collection.objects.link(ob_light)
col_collection.objects.link(ob_camera)
col_collection.objects.link(ob_torus)

# ---- scene / render settings (as saved in the file)
scene.camera = ob_camera
scene.frame_start = 1; scene.frame_end = 250; scene.frame_set(1)
scene.render.engine = 'BLENDER_EEVEE_NEXT'
bpy.context.view_layer.update()
